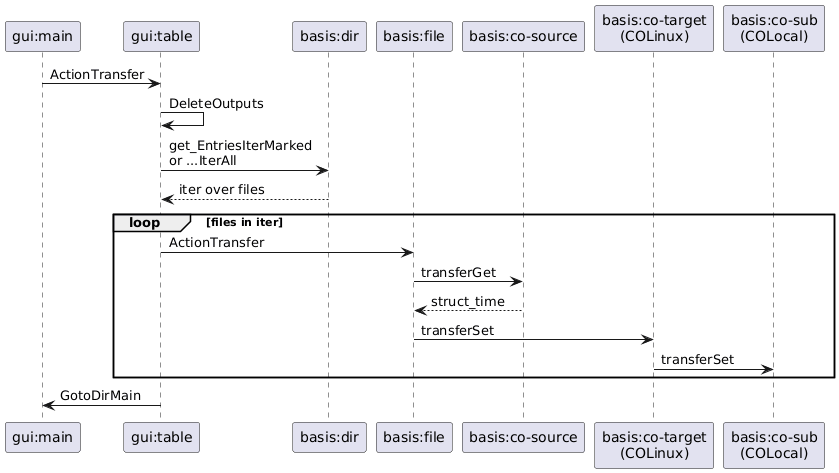

The diagram above was rendered by PlantUML. Its source (embedded in the PNG):
@startuml sequence-1-trans-linux

participant "gui:main"  as main
participant "gui:table" as table

participant "basis:dir"  as dir
participant "basis:file" as file

participant "basis:co-source" as source
participant "basis:co-target\n(COLinux)" as target
participant "basis:co-sub\n(COLocal)"    as local

main -> table : ActionTransfer

table -> table : DeleteOutputs

table ->  dir : get_EntriesIterMarked\nor ...IterAll
table <-- dir : iter over files

loop files in iter
  table -> file : ActionTransfer

  file ->  source : transferGet
  file <-- source : struct_time

  file -> target : transferSet
  target -> local : transferSet
end

main <- table : GotoDirMain

@enduml